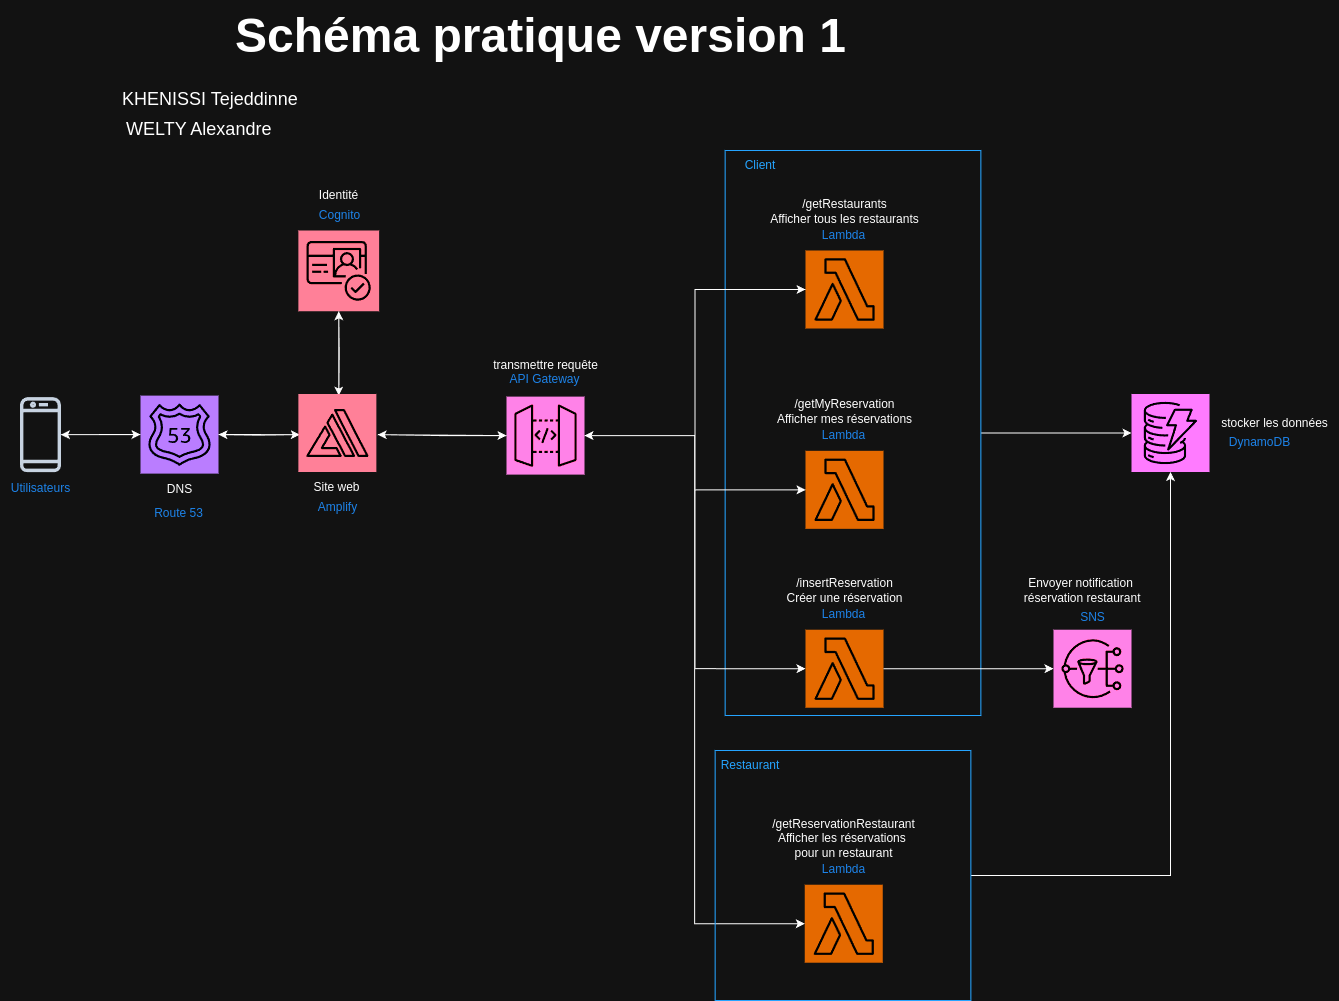

The diagram above was exported from draw.io. Its source (the exported page's mxGraphModel, read from the mxfile embedded in the PNG):
<mxGraphModel dx="1687" dy="-213" grid="1" gridSize="10" guides="1" tooltips="1" connect="1" arrows="1" fold="1" page="1" pageScale="1" pageWidth="850" pageHeight="1100" math="0" shadow="0">
  <root>
    <mxCell id="0" />
    <mxCell id="1" parent="0" />
    <mxCell id="W4IJQJ52oEUizWNgcw50-228" style="edgeStyle=orthogonalEdgeStyle;rounded=0;orthogonalLoop=1;jettySize=auto;html=1;" edge="1" parent="1" source="W4IJQJ52oEUizWNgcw50-209" target="W4IJQJ52oEUizWNgcw50-227">
      <mxGeometry relative="1" as="geometry" />
    </mxCell>
    <mxCell id="W4IJQJ52oEUizWNgcw50-209" value="" style="rounded=0;whiteSpace=wrap;html=1;fillColor=none;strokeColor=#007FFF;" vertex="1" parent="1">
      <mxGeometry x="804.63" y="2070" width="255.75" height="565" as="geometry" />
    </mxCell>
    <mxCell id="W4IJQJ52oEUizWNgcw50-150" value="&lt;font color=&quot;#3399ff&quot;&gt;Utilisateurs&lt;/font&gt;" style="text;html=1;align=center;verticalAlign=middle;resizable=0;points=[];autosize=1;strokeColor=none;fillColor=none;" vertex="1" parent="1">
      <mxGeometry x="80" y="2393.11" width="80" height="30" as="geometry" />
    </mxCell>
    <mxCell id="W4IJQJ52oEUizWNgcw50-151" value="&lt;font color=&quot;#3399ff&quot;&gt;Cognito&lt;/font&gt;" style="text;html=1;align=center;verticalAlign=middle;resizable=0;points=[];autosize=1;strokeColor=none;fillColor=none;" vertex="1" parent="1">
      <mxGeometry x="389" y="2120" width="60" height="30" as="geometry" />
    </mxCell>
    <mxCell id="W4IJQJ52oEUizWNgcw50-152" style="edgeStyle=orthogonalEdgeStyle;rounded=0;orthogonalLoop=1;jettySize=auto;html=1;" edge="1" parent="1" source="W4IJQJ52oEUizWNgcw50-153">
      <mxGeometry relative="1" as="geometry">
        <mxPoint x="418.2449999999999" y="2315.11" as="targetPoint" />
      </mxGeometry>
    </mxCell>
    <mxCell id="W4IJQJ52oEUizWNgcw50-153" value="" style="sketch=0;points=[[0,0,0],[0.25,0,0],[0.5,0,0],[0.75,0,0],[1,0,0],[0,1,0],[0.25,1,0],[0.5,1,0],[0.75,1,0],[1,1,0],[0,0.25,0],[0,0.5,0],[0,0.75,0],[1,0.25,0],[1,0.5,0],[1,0.75,0]];outlineConnect=0;fontColor=#232F3E;fillColor=#DD344C;strokeColor=#ffffff;dashed=0;verticalLabelPosition=bottom;verticalAlign=top;align=center;html=1;fontSize=12;fontStyle=0;aspect=fixed;shape=mxgraph.aws4.resourceIcon;resIcon=mxgraph.aws4.cognito;" vertex="1" parent="1">
      <mxGeometry x="377.8699999999999" y="2150" width="80.75" height="80.75" as="geometry" />
    </mxCell>
    <mxCell id="W4IJQJ52oEUizWNgcw50-154" value="" style="sketch=0;outlineConnect=0;fontColor=#232F3E;gradientColor=none;fillColor=#232F3D;strokeColor=none;dashed=0;verticalLabelPosition=bottom;verticalAlign=top;align=center;html=1;fontSize=12;fontStyle=0;aspect=fixed;pointerEvents=1;shape=mxgraph.aws4.mobile_client;" vertex="1" parent="1">
      <mxGeometry x="99.5" y="2315.11" width="41" height="78" as="geometry" />
    </mxCell>
    <mxCell id="W4IJQJ52oEUizWNgcw50-155" value="Identité" style="text;html=1;align=center;verticalAlign=middle;resizable=0;points=[];autosize=1;strokeColor=none;fillColor=none;" vertex="1" parent="1">
      <mxGeometry x="388.24" y="2100" width="60" height="30" as="geometry" />
    </mxCell>
    <mxCell id="W4IJQJ52oEUizWNgcw50-156" style="edgeStyle=orthogonalEdgeStyle;rounded=0;orthogonalLoop=1;jettySize=auto;html=1;" edge="1" parent="1" source="W4IJQJ52oEUizWNgcw50-157" target="W4IJQJ52oEUizWNgcw50-154">
      <mxGeometry relative="1" as="geometry" />
    </mxCell>
    <mxCell id="W4IJQJ52oEUizWNgcw50-157" value="" style="sketch=0;points=[[0,0,0],[0.25,0,0],[0.5,0,0],[0.75,0,0],[1,0,0],[0,1,0],[0.25,1,0],[0.5,1,0],[0.75,1,0],[1,1,0],[0,0.25,0],[0,0.5,0],[0,0.75,0],[1,0.25,0],[1,0.5,0],[1,0.75,0]];outlineConnect=0;fontColor=#232F3E;fillColor=#8C4FFF;strokeColor=#ffffff;dashed=0;verticalLabelPosition=bottom;verticalAlign=top;align=center;html=1;fontSize=12;fontStyle=0;aspect=fixed;shape=mxgraph.aws4.resourceIcon;resIcon=mxgraph.aws4.route_53;" vertex="1" parent="1">
      <mxGeometry x="220" y="2315.11" width="78" height="78" as="geometry" />
    </mxCell>
    <mxCell id="W4IJQJ52oEUizWNgcw50-158" style="edgeStyle=orthogonalEdgeStyle;rounded=0;orthogonalLoop=1;jettySize=auto;html=1;entryX=0;entryY=0.5;entryDx=0;entryDy=0;entryPerimeter=0;" edge="1" parent="1" source="W4IJQJ52oEUizWNgcw50-154" target="W4IJQJ52oEUizWNgcw50-157">
      <mxGeometry relative="1" as="geometry" />
    </mxCell>
    <mxCell id="W4IJQJ52oEUizWNgcw50-159" value="&lt;font color=&quot;#3399ff&quot;&gt;Route 53&lt;/font&gt;" style="text;html=1;align=center;verticalAlign=middle;resizable=0;points=[];autosize=1;strokeColor=none;fillColor=none;" vertex="1" parent="1">
      <mxGeometry x="223.25" y="2418.33" width="70" height="30" as="geometry" />
    </mxCell>
    <mxCell id="W4IJQJ52oEUizWNgcw50-160" value="DNS" style="text;html=1;align=center;verticalAlign=middle;resizable=0;points=[];autosize=1;strokeColor=none;fillColor=none;" vertex="1" parent="1">
      <mxGeometry x="234" y="2394.11" width="50" height="30" as="geometry" />
    </mxCell>
    <mxCell id="W4IJQJ52oEUizWNgcw50-163" style="edgeStyle=orthogonalEdgeStyle;rounded=0;orthogonalLoop=1;jettySize=auto;html=1;entryX=0;entryY=0.5;entryDx=0;entryDy=0;entryPerimeter=0;" edge="1" parent="1" source="W4IJQJ52oEUizWNgcw50-157">
      <mxGeometry relative="1" as="geometry">
        <mxPoint x="379.25" y="2354.1100000000006" as="targetPoint" />
      </mxGeometry>
    </mxCell>
    <mxCell id="W4IJQJ52oEUizWNgcw50-164" style="edgeStyle=orthogonalEdgeStyle;rounded=0;orthogonalLoop=1;jettySize=auto;html=1;entryX=1;entryY=0.5;entryDx=0;entryDy=0;entryPerimeter=0;" edge="1" parent="1" target="W4IJQJ52oEUizWNgcw50-157">
      <mxGeometry relative="1" as="geometry">
        <mxPoint x="379.25" y="2354.1100000000006" as="sourcePoint" />
      </mxGeometry>
    </mxCell>
    <mxCell id="W4IJQJ52oEUizWNgcw50-165" style="edgeStyle=orthogonalEdgeStyle;rounded=0;orthogonalLoop=1;jettySize=auto;html=1;entryX=0.5;entryY=1;entryDx=0;entryDy=0;entryPerimeter=0;" edge="1" parent="1" target="W4IJQJ52oEUizWNgcw50-153">
      <mxGeometry relative="1" as="geometry">
        <mxPoint x="418.3333333333335" y="2315.11" as="sourcePoint" />
      </mxGeometry>
    </mxCell>
    <mxCell id="W4IJQJ52oEUizWNgcw50-172" value="" style="sketch=0;points=[[0,0,0],[0.25,0,0],[0.5,0,0],[0.75,0,0],[1,0,0],[0,1,0],[0.25,1,0],[0.5,1,0],[0.75,1,0],[1,1,0],[0,0.25,0],[0,0.5,0],[0,0.75,0],[1,0.25,0],[1,0.5,0],[1,0.75,0]];outlineConnect=0;fontColor=#232F3E;fillColor=#E7157B;strokeColor=#ffffff;dashed=0;verticalLabelPosition=bottom;verticalAlign=top;align=center;html=1;fontSize=12;fontStyle=0;aspect=fixed;shape=mxgraph.aws4.resourceIcon;resIcon=mxgraph.aws4.api_gateway;" vertex="1" parent="1">
      <mxGeometry x="586" y="2316.11" width="78" height="78" as="geometry" />
    </mxCell>
    <mxCell id="W4IJQJ52oEUizWNgcw50-183" value="&lt;font color=&quot;#3399ff&quot;&gt;API Gateway&lt;/font&gt;" style="text;html=1;align=center;verticalAlign=middle;resizable=0;points=[];autosize=1;strokeColor=none;fillColor=none;" vertex="1" parent="1">
      <mxGeometry x="579.25" y="2284.2200000000003" width="90" height="30" as="geometry" />
    </mxCell>
    <mxCell id="W4IJQJ52oEUizWNgcw50-184" value="transmettre requête" style="text;html=1;align=center;verticalAlign=middle;resizable=0;points=[];autosize=1;strokeColor=none;fillColor=none;" vertex="1" parent="1">
      <mxGeometry x="560" y="2270" width="130" height="30" as="geometry" />
    </mxCell>
    <mxCell id="W4IJQJ52oEUizWNgcw50-185" style="edgeStyle=orthogonalEdgeStyle;rounded=0;orthogonalLoop=1;jettySize=auto;html=1;entryX=0;entryY=0.5;entryDx=0;entryDy=0;entryPerimeter=0;" edge="1" parent="1" target="W4IJQJ52oEUizWNgcw50-172">
      <mxGeometry relative="1" as="geometry">
        <mxPoint x="457.25" y="2354.166666666667" as="sourcePoint" />
      </mxGeometry>
    </mxCell>
    <mxCell id="W4IJQJ52oEUizWNgcw50-186" style="edgeStyle=orthogonalEdgeStyle;rounded=0;orthogonalLoop=1;jettySize=auto;html=1;entryX=1;entryY=0.5;entryDx=0;entryDy=0;entryPerimeter=0;" edge="1" parent="1" source="W4IJQJ52oEUizWNgcw50-172">
      <mxGeometry relative="1" as="geometry">
        <mxPoint x="457.25" y="2354.1100000000006" as="targetPoint" />
      </mxGeometry>
    </mxCell>
    <mxCell id="W4IJQJ52oEUizWNgcw50-187" value="" style="sketch=0;points=[[0,0,0],[0.25,0,0],[0.5,0,0],[0.75,0,0],[1,0,0],[0,1,0],[0.25,1,0],[0.5,1,0],[0.75,1,0],[1,1,0],[0,0.25,0],[0,0.5,0],[0,0.75,0],[1,0.25,0],[1,0.5,0],[1,0.75,0]];outlineConnect=0;fontColor=#232F3E;fillColor=#ED7100;strokeColor=#ffffff;dashed=0;verticalLabelPosition=bottom;verticalAlign=top;align=center;html=1;fontSize=12;fontStyle=0;aspect=fixed;shape=mxgraph.aws4.resourceIcon;resIcon=mxgraph.aws4.lambda;" vertex="1" parent="1">
      <mxGeometry x="885" y="2170" width="78" height="78" as="geometry" />
    </mxCell>
    <mxCell id="W4IJQJ52oEUizWNgcw50-188" style="edgeStyle=orthogonalEdgeStyle;rounded=0;orthogonalLoop=1;jettySize=auto;html=1;entryX=0;entryY=0.5;entryDx=0;entryDy=0;entryPerimeter=0;" edge="1" parent="1" source="W4IJQJ52oEUizWNgcw50-172" target="W4IJQJ52oEUizWNgcw50-187">
      <mxGeometry relative="1" as="geometry" />
    </mxCell>
    <mxCell id="W4IJQJ52oEUizWNgcw50-189" value="&lt;font color=&quot;#3399ff&quot;&gt;Lambda&lt;/font&gt;" style="text;html=1;align=center;verticalAlign=middle;resizable=0;points=[];autosize=1;strokeColor=none;fillColor=none;" vertex="1" parent="1">
      <mxGeometry x="888.25" y="2140.0000000000005" width="70" height="30" as="geometry" />
    </mxCell>
    <mxCell id="W4IJQJ52oEUizWNgcw50-190" value="&lt;div&gt;/getRestaurants&lt;/div&gt;Afficher tous les restaurants" style="text;html=1;align=center;verticalAlign=middle;resizable=0;points=[];autosize=1;strokeColor=none;fillColor=none;" vertex="1" parent="1">
      <mxGeometry x="839" y="2110.78" width="170" height="40" as="geometry" />
    </mxCell>
    <mxCell id="W4IJQJ52oEUizWNgcw50-197" style="edgeStyle=orthogonalEdgeStyle;rounded=0;orthogonalLoop=1;jettySize=auto;html=1;" edge="1" parent="1" source="W4IJQJ52oEUizWNgcw50-193" target="W4IJQJ52oEUizWNgcw50-172">
      <mxGeometry relative="1" as="geometry" />
    </mxCell>
    <mxCell id="W4IJQJ52oEUizWNgcw50-193" value="" style="sketch=0;points=[[0,0,0],[0.25,0,0],[0.5,0,0],[0.75,0,0],[1,0,0],[0,1,0],[0.25,1,0],[0.5,1,0],[0.75,1,0],[1,1,0],[0,0.25,0],[0,0.5,0],[0,0.75,0],[1,0.25,0],[1,0.5,0],[1,0.75,0]];outlineConnect=0;fontColor=#232F3E;fillColor=#ED7100;strokeColor=#ffffff;dashed=0;verticalLabelPosition=bottom;verticalAlign=top;align=center;html=1;fontSize=12;fontStyle=0;aspect=fixed;shape=mxgraph.aws4.resourceIcon;resIcon=mxgraph.aws4.lambda;" vertex="1" parent="1">
      <mxGeometry x="885" y="2370.33" width="78" height="78" as="geometry" />
    </mxCell>
    <mxCell id="W4IJQJ52oEUizWNgcw50-194" value="&lt;font color=&quot;#3399ff&quot;&gt;Lambda&lt;/font&gt;" style="text;html=1;align=center;verticalAlign=middle;resizable=0;points=[];autosize=1;strokeColor=none;fillColor=none;" vertex="1" parent="1">
      <mxGeometry x="888.25" y="2340.3300000000004" width="70" height="30" as="geometry" />
    </mxCell>
    <mxCell id="W4IJQJ52oEUizWNgcw50-195" value="&lt;div&gt;/getMyReservation&lt;/div&gt;Afficher mes réservations" style="text;html=1;align=center;verticalAlign=middle;resizable=0;points=[];autosize=1;strokeColor=none;fillColor=none;" vertex="1" parent="1">
      <mxGeometry x="844" y="2311.11" width="160" height="40" as="geometry" />
    </mxCell>
    <mxCell id="W4IJQJ52oEUizWNgcw50-196" style="edgeStyle=orthogonalEdgeStyle;rounded=0;orthogonalLoop=1;jettySize=auto;html=1;entryX=0;entryY=0.5;entryDx=0;entryDy=0;entryPerimeter=0;" edge="1" parent="1" source="W4IJQJ52oEUizWNgcw50-172" target="W4IJQJ52oEUizWNgcw50-193">
      <mxGeometry relative="1" as="geometry" />
    </mxCell>
    <mxCell id="W4IJQJ52oEUizWNgcw50-198" style="edgeStyle=orthogonalEdgeStyle;rounded=0;orthogonalLoop=1;jettySize=auto;html=1;entryX=1;entryY=0.5;entryDx=0;entryDy=0;entryPerimeter=0;" edge="1" parent="1" source="W4IJQJ52oEUizWNgcw50-187" target="W4IJQJ52oEUizWNgcw50-172">
      <mxGeometry relative="1" as="geometry" />
    </mxCell>
    <mxCell id="W4IJQJ52oEUizWNgcw50-199" value="" style="sketch=0;points=[[0,0,0],[0.25,0,0],[0.5,0,0],[0.75,0,0],[1,0,0],[0,1,0],[0.25,1,0],[0.5,1,0],[0.75,1,0],[1,1,0],[0,0.25,0],[0,0.5,0],[0,0.75,0],[1,0.25,0],[1,0.5,0],[1,0.75,0]];outlineConnect=0;fontColor=#232F3E;fillColor=#ED7100;strokeColor=#ffffff;dashed=0;verticalLabelPosition=bottom;verticalAlign=top;align=center;html=1;fontSize=12;fontStyle=0;aspect=fixed;shape=mxgraph.aws4.resourceIcon;resIcon=mxgraph.aws4.lambda;" vertex="1" parent="1">
      <mxGeometry x="885" y="2549.22" width="78" height="78" as="geometry" />
    </mxCell>
    <mxCell id="W4IJQJ52oEUizWNgcw50-200" value="&lt;font color=&quot;#3399ff&quot;&gt;Lambda&lt;/font&gt;" style="text;html=1;align=center;verticalAlign=middle;resizable=0;points=[];autosize=1;strokeColor=none;fillColor=none;" vertex="1" parent="1">
      <mxGeometry x="888.25" y="2519.2200000000003" width="70" height="30" as="geometry" />
    </mxCell>
    <mxCell id="W4IJQJ52oEUizWNgcw50-201" value="&lt;div&gt;/insertReservation&lt;/div&gt;Créer une réservation" style="text;html=1;align=center;verticalAlign=middle;resizable=0;points=[];autosize=1;strokeColor=none;fillColor=none;" vertex="1" parent="1">
      <mxGeometry x="854" y="2490" width="140" height="40" as="geometry" />
    </mxCell>
    <mxCell id="W4IJQJ52oEUizWNgcw50-202" style="edgeStyle=orthogonalEdgeStyle;rounded=0;orthogonalLoop=1;jettySize=auto;html=1;entryX=0;entryY=0.5;entryDx=0;entryDy=0;entryPerimeter=0;" edge="1" parent="1" source="W4IJQJ52oEUizWNgcw50-172" target="W4IJQJ52oEUizWNgcw50-199">
      <mxGeometry relative="1" as="geometry" />
    </mxCell>
    <mxCell id="W4IJQJ52oEUizWNgcw50-203" value="" style="sketch=0;points=[[0,0,0],[0.25,0,0],[0.5,0,0],[0.75,0,0],[1,0,0],[0,1,0],[0.25,1,0],[0.5,1,0],[0.75,1,0],[1,1,0],[0,0.25,0],[0,0.5,0],[0,0.75,0],[1,0.25,0],[1,0.5,0],[1,0.75,0]];outlineConnect=0;fontColor=#232F3E;fillColor=#ED7100;strokeColor=#ffffff;dashed=0;verticalLabelPosition=bottom;verticalAlign=top;align=center;html=1;fontSize=12;fontStyle=0;aspect=fixed;shape=mxgraph.aws4.resourceIcon;resIcon=mxgraph.aws4.lambda;" vertex="1" parent="1">
      <mxGeometry x="884.25" y="2804.22" width="78" height="78" as="geometry" />
    </mxCell>
    <mxCell id="W4IJQJ52oEUizWNgcw50-204" value="&lt;font color=&quot;#3399ff&quot;&gt;Lambda&lt;/font&gt;" style="text;html=1;align=center;verticalAlign=middle;resizable=0;points=[];autosize=1;strokeColor=none;fillColor=none;" vertex="1" parent="1">
      <mxGeometry x="887.5" y="2774.2200000000003" width="70" height="30" as="geometry" />
    </mxCell>
    <mxCell id="W4IJQJ52oEUizWNgcw50-205" value="&lt;div&gt;/getReservationRestaurant&lt;/div&gt;Afficher les réservations&amp;nbsp;&lt;div&gt;pour un restaurant&lt;/div&gt;&lt;div&gt;&lt;br&gt;&lt;/div&gt;" style="text;html=1;align=center;verticalAlign=middle;resizable=0;points=[];autosize=1;strokeColor=none;fillColor=none;" vertex="1" parent="1">
      <mxGeometry x="838.25" y="2730" width="170" height="70" as="geometry" />
    </mxCell>
    <mxCell id="W4IJQJ52oEUizWNgcw50-206" style="edgeStyle=orthogonalEdgeStyle;rounded=0;orthogonalLoop=1;jettySize=auto;html=1;entryX=0;entryY=0.5;entryDx=0;entryDy=0;entryPerimeter=0;" edge="1" parent="1" source="W4IJQJ52oEUizWNgcw50-172" target="W4IJQJ52oEUizWNgcw50-203">
      <mxGeometry relative="1" as="geometry" />
    </mxCell>
    <mxCell id="W4IJQJ52oEUizWNgcw50-229" style="edgeStyle=orthogonalEdgeStyle;rounded=0;orthogonalLoop=1;jettySize=auto;html=1;" edge="1" parent="1" source="W4IJQJ52oEUizWNgcw50-207" target="W4IJQJ52oEUizWNgcw50-227">
      <mxGeometry relative="1" as="geometry" />
    </mxCell>
    <mxCell id="W4IJQJ52oEUizWNgcw50-207" value="" style="rounded=0;whiteSpace=wrap;html=1;fillColor=none;strokeColor=#007FFF;" vertex="1" parent="1">
      <mxGeometry x="794.63" y="2670" width="255.75" height="250" as="geometry" />
    </mxCell>
    <mxCell id="W4IJQJ52oEUizWNgcw50-208" value="&lt;font color=&quot;#007fff&quot;&gt;Restaurant&lt;/font&gt;" style="text;html=1;align=center;verticalAlign=middle;whiteSpace=wrap;rounded=0;" vertex="1" parent="1">
      <mxGeometry x="800" y="2670" width="60" height="30" as="geometry" />
    </mxCell>
    <mxCell id="W4IJQJ52oEUizWNgcw50-210" value="&lt;font color=&quot;#007fff&quot;&gt;Client&lt;/font&gt;" style="text;html=1;align=center;verticalAlign=middle;whiteSpace=wrap;rounded=0;" vertex="1" parent="1">
      <mxGeometry x="810" y="2070" width="60" height="30" as="geometry" />
    </mxCell>
    <mxCell id="W4IJQJ52oEUizWNgcw50-217" value="&lt;font style=&quot;font-size: 48px;&quot;&gt;&lt;strong&gt;Schéma pratique version 1&lt;/strong&gt;&lt;/font&gt;" style="text;html=1;align=center;verticalAlign=middle;resizable=0;points=[];autosize=1;strokeColor=none;fillColor=none;" vertex="1" parent="1">
      <mxGeometry x="305.3800000000001" y="1920" width="630" height="70" as="geometry" />
    </mxCell>
    <mxCell id="W4IJQJ52oEUizWNgcw50-218" value="&lt;b style=&quot;font-weight:normal;&quot; id=&quot;docs-internal-guid-b2cd3fa5-7fff-4d1d-8f47-c9f6dad52c85&quot;&gt;&lt;p dir=&quot;ltr&quot; style=&quot;line-height:1.38;text-align: center;margin-top:0pt;margin-bottom:0pt;&quot;&gt;&lt;span style=&quot;font-family: Arial, sans-serif; color: rgb(0, 0, 0); background-color: transparent; font-weight: 400; font-style: normal; font-variant: normal; text-decoration: none; vertical-align: baseline; white-space: pre-wrap;&quot;&gt;&lt;font style=&quot;font-size: 18px;&quot;&gt;WELTY Alexandre&lt;/font&gt;&lt;/span&gt;&lt;/p&gt;&lt;/b&gt;" style="text;whiteSpace=wrap;html=1;" vertex="1" parent="1">
      <mxGeometry x="203.6300000000001" y="2030" width="150" height="60" as="geometry" />
    </mxCell>
    <mxCell id="W4IJQJ52oEUizWNgcw50-219" value="&lt;b style=&quot;font-weight:normal;&quot; id=&quot;docs-internal-guid-0a93ab7f-7fff-ae51-5f2f-7ef1b8e4385a&quot;&gt;&lt;p dir=&quot;ltr&quot; style=&quot;line-height:1.38;text-align: center;margin-top:0pt;margin-bottom:0pt;&quot;&gt;&lt;span style=&quot;font-family: Arial, sans-serif; color: rgb(0, 0, 0); background-color: transparent; font-weight: 400; font-style: normal; font-variant: normal; text-decoration: none; vertical-align: baseline; white-space: pre-wrap;&quot;&gt;&lt;font style=&quot;font-size: 18px;&quot;&gt;KHENISSI Tejeddinne&lt;/font&gt;&lt;/span&gt;&lt;/p&gt;&lt;/b&gt;" style="text;whiteSpace=wrap;html=1;" vertex="1" parent="1">
      <mxGeometry x="200.3800000000001" y="2000" width="180" height="40" as="geometry" />
    </mxCell>
    <mxCell id="W4IJQJ52oEUizWNgcw50-220" value="" style="sketch=0;points=[[0,0,0],[0.25,0,0],[0.5,0,0],[0.75,0,0],[1,0,0],[0,1,0],[0.25,1,0],[0.5,1,0],[0.75,1,0],[1,1,0],[0,0.25,0],[0,0.5,0],[0,0.75,0],[1,0.25,0],[1,0.5,0],[1,0.75,0]];outlineConnect=0;fontColor=#232F3E;fillColor=#E7157B;strokeColor=#ffffff;dashed=0;verticalLabelPosition=bottom;verticalAlign=top;align=center;html=1;fontSize=12;fontStyle=0;aspect=fixed;shape=mxgraph.aws4.resourceIcon;resIcon=mxgraph.aws4.sns;" vertex="1" parent="1">
      <mxGeometry x="1133" y="2549.22" width="78" height="78" as="geometry" />
    </mxCell>
    <mxCell id="W4IJQJ52oEUizWNgcw50-221" style="edgeStyle=orthogonalEdgeStyle;rounded=0;orthogonalLoop=1;jettySize=auto;html=1;entryX=0;entryY=0.5;entryDx=0;entryDy=0;entryPerimeter=0;" edge="1" parent="1" source="W4IJQJ52oEUizWNgcw50-199" target="W4IJQJ52oEUizWNgcw50-220">
      <mxGeometry relative="1" as="geometry" />
    </mxCell>
    <mxCell id="W4IJQJ52oEUizWNgcw50-222" value="&lt;font color=&quot;#3399ff&quot;&gt;SNS&lt;/font&gt;" style="text;html=1;align=center;verticalAlign=middle;resizable=0;points=[];autosize=1;strokeColor=none;fillColor=none;" vertex="1" parent="1">
      <mxGeometry x="1147" y="2522.1099999999997" width="50" height="30" as="geometry" />
    </mxCell>
    <mxCell id="W4IJQJ52oEUizWNgcw50-223" value="Envoyer notification&lt;div&gt;&amp;nbsp;réservation restaurant&lt;/div&gt;" style="text;html=1;align=center;verticalAlign=middle;resizable=0;points=[];autosize=1;strokeColor=none;fillColor=none;" vertex="1" parent="1">
      <mxGeometry x="1090" y="2490" width="140" height="40" as="geometry" />
    </mxCell>
    <mxCell id="W4IJQJ52oEUizWNgcw50-227" value="" style="sketch=0;points=[[0,0,0],[0.25,0,0],[0.5,0,0],[0.75,0,0],[1,0,0],[0,1,0],[0.25,1,0],[0.5,1,0],[0.75,1,0],[1,1,0],[0,0.25,0],[0,0.5,0],[0,0.75,0],[1,0.25,0],[1,0.5,0],[1,0.75,0]];outlineConnect=0;fontColor=#232F3E;fillColor=#C925D1;strokeColor=#ffffff;dashed=0;verticalLabelPosition=bottom;verticalAlign=top;align=center;html=1;fontSize=12;fontStyle=0;aspect=fixed;shape=mxgraph.aws4.resourceIcon;resIcon=mxgraph.aws4.dynamodb;" vertex="1" parent="1">
      <mxGeometry x="1211" y="2313.5" width="78" height="78" as="geometry" />
    </mxCell>
    <mxCell id="W4IJQJ52oEUizWNgcw50-231" value="&lt;font color=&quot;#3399ff&quot;&gt;DynamoDB&lt;/font&gt;" style="text;html=1;align=center;verticalAlign=middle;resizable=0;points=[];autosize=1;strokeColor=none;fillColor=none;" vertex="1" parent="1">
      <mxGeometry x="1299.25" y="2347.44" width="80" height="30" as="geometry" />
    </mxCell>
    <mxCell id="W4IJQJ52oEUizWNgcw50-232" value="stocker les données" style="text;html=1;align=center;verticalAlign=middle;resizable=0;points=[];autosize=1;strokeColor=none;fillColor=none;" vertex="1" parent="1">
      <mxGeometry x="1289" y="2327.55" width="130" height="30" as="geometry" />
    </mxCell>
    <mxCell id="W4IJQJ52oEUizWNgcw50-233" value="" style="sketch=0;points=[[0,0,0],[0.25,0,0],[0.5,0,0],[0.75,0,0],[1,0,0],[0,1,0],[0.25,1,0],[0.5,1,0],[0.75,1,0],[1,1,0],[0,0.25,0],[0,0.5,0],[0,0.75,0],[1,0.25,0],[1,0.5,0],[1,0.75,0]];outlineConnect=0;fontColor=#232F3E;fillColor=#DD344C;strokeColor=#ffffff;dashed=0;verticalLabelPosition=bottom;verticalAlign=top;align=center;html=1;fontSize=12;fontStyle=0;aspect=fixed;shape=mxgraph.aws4.resourceIcon;resIcon=mxgraph.aws4.amplify;" vertex="1" parent="1">
      <mxGeometry x="377.87" y="2313.5" width="78" height="78" as="geometry" />
    </mxCell>
    <mxCell id="W4IJQJ52oEUizWNgcw50-234" value="&lt;font color=&quot;#3399ff&quot;&gt;Amplify&lt;/font&gt;" style="text;html=1;align=center;verticalAlign=middle;resizable=0;points=[];autosize=1;strokeColor=none;fillColor=none;" vertex="1" parent="1">
      <mxGeometry x="387.25" y="2411.5" width="60" height="30" as="geometry" />
    </mxCell>
    <mxCell id="W4IJQJ52oEUizWNgcw50-235" value="Site web" style="text;html=1;align=center;verticalAlign=middle;resizable=0;points=[];autosize=1;strokeColor=none;fillColor=none;" vertex="1" parent="1">
      <mxGeometry x="381.49" y="2391.5" width="70" height="30" as="geometry" />
    </mxCell>
  </root>
</mxGraphModel>